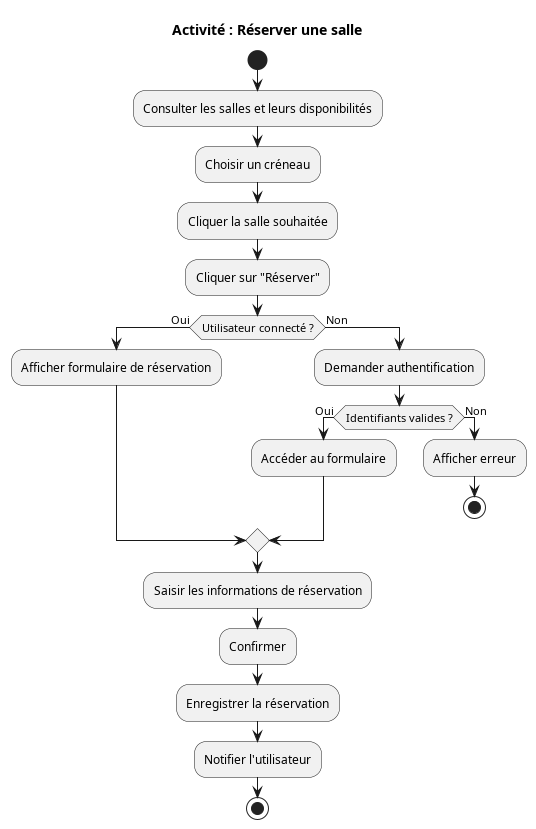

The diagram above was rendered by PlantUML. Its source (embedded in the PNG):
@startuml SmartRoom_Activity_BookRoom
title Activité : Réserver une salle

start

:Consulter les salles et leurs disponibilités;
:Choisir un créneau;
:Cliquer la salle souhaitée;

:Cliquer sur "Réserver";

if (Utilisateur connecté ?) then (Oui)
    :Afficher formulaire de réservation;
else (Non)
    :Demander authentification;
    if (Identifiants valides ?) then (Oui)
        :Accéder au formulaire;
    else (Non)
        :Afficher erreur;
        stop
    endif
endif

:Saisir les informations de réservation;
:Confirmer;

:Enregistrer la réservation;
:Notifier l'utilisateur;

stop
@enduml